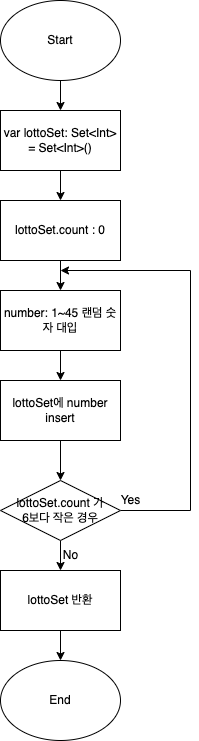

The diagram above was exported from draw.io. Its source (the exported page's mxGraphModel, read from the mxfile embedded in the PNG):
<mxGraphModel dx="946" dy="646" grid="1" gridSize="10" guides="1" tooltips="1" connect="1" arrows="1" fold="1" page="1" pageScale="1" pageWidth="827" pageHeight="1169" math="0" shadow="0">
  <root>
    <mxCell id="0" />
    <mxCell id="1" parent="0" />
    <mxCell id="x4PnnvosiyiBDog2MO85-10" style="edgeStyle=orthogonalEdgeStyle;rounded=0;orthogonalLoop=1;jettySize=auto;html=1;" edge="1" parent="1" source="x4PnnvosiyiBDog2MO85-1" target="x4PnnvosiyiBDog2MO85-5">
      <mxGeometry relative="1" as="geometry" />
    </mxCell>
    <mxCell id="x4PnnvosiyiBDog2MO85-1" value="Start" style="ellipse;whiteSpace=wrap;html=1;" vertex="1" parent="1">
      <mxGeometry x="330" y="30" width="120" height="80" as="geometry" />
    </mxCell>
    <mxCell id="x4PnnvosiyiBDog2MO85-12" style="edgeStyle=orthogonalEdgeStyle;rounded=0;orthogonalLoop=1;jettySize=auto;html=1;entryX=0.5;entryY=0;entryDx=0;entryDy=0;" edge="1" parent="1" source="x4PnnvosiyiBDog2MO85-2" target="x4PnnvosiyiBDog2MO85-3">
      <mxGeometry relative="1" as="geometry" />
    </mxCell>
    <mxCell id="x4PnnvosiyiBDog2MO85-2" value="lottoSet.count : 0" style="rounded=0;whiteSpace=wrap;html=1;" vertex="1" parent="1">
      <mxGeometry x="330" y="230" width="120" height="60" as="geometry" />
    </mxCell>
    <mxCell id="x4PnnvosiyiBDog2MO85-13" style="edgeStyle=orthogonalEdgeStyle;rounded=0;orthogonalLoop=1;jettySize=auto;html=1;" edge="1" parent="1" source="x4PnnvosiyiBDog2MO85-3" target="x4PnnvosiyiBDog2MO85-4">
      <mxGeometry relative="1" as="geometry" />
    </mxCell>
    <mxCell id="x4PnnvosiyiBDog2MO85-3" value="number: 1~45 랜덤 숫자 대입" style="rounded=0;whiteSpace=wrap;html=1;" vertex="1" parent="1">
      <mxGeometry x="330" y="320" width="120" height="60" as="geometry" />
    </mxCell>
    <mxCell id="x4PnnvosiyiBDog2MO85-14" style="edgeStyle=orthogonalEdgeStyle;rounded=0;orthogonalLoop=1;jettySize=auto;html=1;entryX=0.5;entryY=0;entryDx=0;entryDy=0;" edge="1" parent="1" source="x4PnnvosiyiBDog2MO85-4" target="x4PnnvosiyiBDog2MO85-7">
      <mxGeometry relative="1" as="geometry" />
    </mxCell>
    <mxCell id="x4PnnvosiyiBDog2MO85-4" value="lottoSet에 number insert" style="rounded=0;whiteSpace=wrap;html=1;" vertex="1" parent="1">
      <mxGeometry x="330" y="410" width="120" height="60" as="geometry" />
    </mxCell>
    <mxCell id="x4PnnvosiyiBDog2MO85-11" style="edgeStyle=orthogonalEdgeStyle;rounded=0;orthogonalLoop=1;jettySize=auto;html=1;entryX=0.5;entryY=0;entryDx=0;entryDy=0;" edge="1" parent="1" source="x4PnnvosiyiBDog2MO85-5" target="x4PnnvosiyiBDog2MO85-2">
      <mxGeometry relative="1" as="geometry" />
    </mxCell>
    <mxCell id="x4PnnvosiyiBDog2MO85-5" value="var lottoSet: Set&amp;lt;Int&amp;gt; = Set&amp;lt;Int&amp;gt;()" style="rounded=0;whiteSpace=wrap;html=1;" vertex="1" parent="1">
      <mxGeometry x="330" y="140" width="120" height="60" as="geometry" />
    </mxCell>
    <mxCell id="x4PnnvosiyiBDog2MO85-16" style="edgeStyle=orthogonalEdgeStyle;rounded=0;orthogonalLoop=1;jettySize=auto;html=1;entryX=0.5;entryY=0;entryDx=0;entryDy=0;" edge="1" parent="1" source="x4PnnvosiyiBDog2MO85-7" target="x4PnnvosiyiBDog2MO85-8">
      <mxGeometry relative="1" as="geometry" />
    </mxCell>
    <mxCell id="x4PnnvosiyiBDog2MO85-19" style="edgeStyle=orthogonalEdgeStyle;rounded=0;orthogonalLoop=1;jettySize=auto;html=1;" edge="1" parent="1" source="x4PnnvosiyiBDog2MO85-7">
      <mxGeometry relative="1" as="geometry">
        <mxPoint x="390" y="300" as="targetPoint" />
        <Array as="points">
          <mxPoint x="520" y="540" />
        </Array>
      </mxGeometry>
    </mxCell>
    <mxCell id="x4PnnvosiyiBDog2MO85-7" value="lottoSet.count 가&lt;br&gt;6보다 작은 경우" style="rhombus;whiteSpace=wrap;html=1;" vertex="1" parent="1">
      <mxGeometry x="330" y="510" width="120" height="60" as="geometry" />
    </mxCell>
    <mxCell id="x4PnnvosiyiBDog2MO85-17" style="edgeStyle=orthogonalEdgeStyle;rounded=0;orthogonalLoop=1;jettySize=auto;html=1;entryX=0.5;entryY=0;entryDx=0;entryDy=0;" edge="1" parent="1" source="x4PnnvosiyiBDog2MO85-8" target="x4PnnvosiyiBDog2MO85-9">
      <mxGeometry relative="1" as="geometry" />
    </mxCell>
    <mxCell id="x4PnnvosiyiBDog2MO85-8" value="lottoSet 반환" style="rounded=0;whiteSpace=wrap;html=1;" vertex="1" parent="1">
      <mxGeometry x="330" y="600" width="120" height="60" as="geometry" />
    </mxCell>
    <mxCell id="x4PnnvosiyiBDog2MO85-9" value="End" style="ellipse;whiteSpace=wrap;html=1;" vertex="1" parent="1">
      <mxGeometry x="330" y="690" width="120" height="80" as="geometry" />
    </mxCell>
    <mxCell id="x4PnnvosiyiBDog2MO85-20" value="Yes" style="text;html=1;align=center;verticalAlign=middle;resizable=0;points=[];autosize=1;strokeColor=none;fillColor=none;" vertex="1" parent="1">
      <mxGeometry x="440" y="515" width="40" height="30" as="geometry" />
    </mxCell>
    <mxCell id="x4PnnvosiyiBDog2MO85-21" value="No" style="text;html=1;align=center;verticalAlign=middle;resizable=0;points=[];autosize=1;strokeColor=none;fillColor=none;" vertex="1" parent="1">
      <mxGeometry x="380" y="570" width="40" height="30" as="geometry" />
    </mxCell>
  </root>
</mxGraphModel>